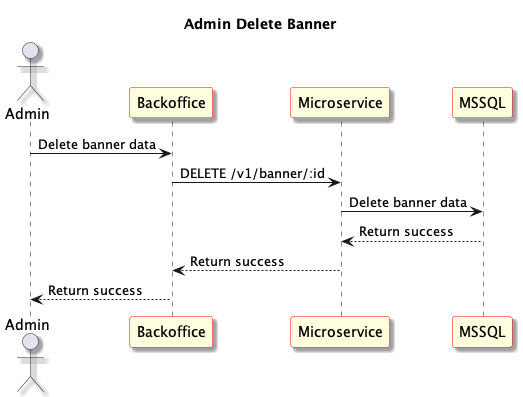

The diagram above was rendered by PlantUML. Its source (embedded in the PNG):
@startuml Admin Delete Banner
skinparam shadowing true
skinparam sequence {
	ParticipantBackgroundColor LightYellow
	ParticipantBorderColor red
}
Title: Admin Delete Banner
actor "Admin" as User1
participant "Backoffice" as Frontend
participant "Microservice" as Microservice
participant "MSSQL" as Database

User1 -> Frontend: Delete banner data

Frontend -> Microservice: DELETE /v1/banner/:id

Microservice -> Database: Delete banner data

Database --> Microservice: Return success

Microservice --> Frontend: Return success

Frontend --> User1: Return success


@enduml